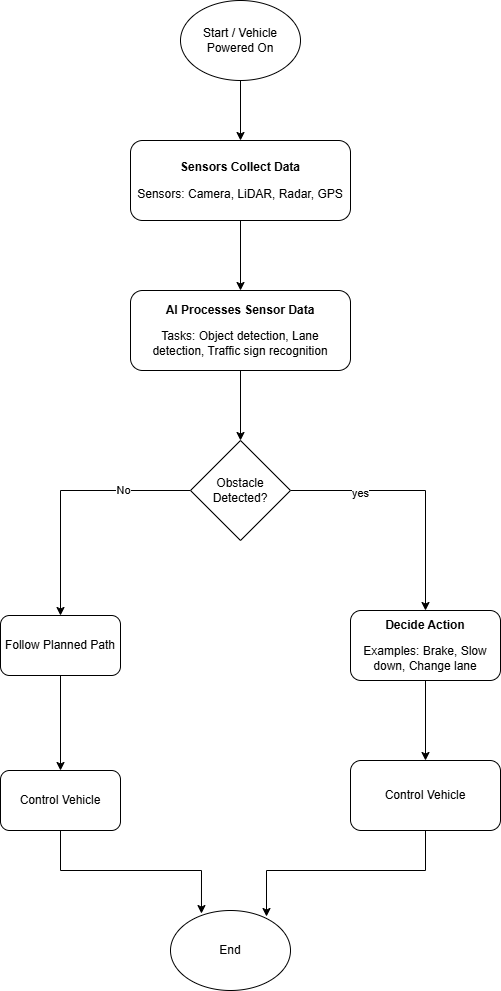

The diagram above was exported from draw.io. Its source (the exported page's mxGraphModel, read from the mxfile embedded in the PNG):
<mxGraphModel dx="1106" dy="597" grid="1" gridSize="10" guides="1" tooltips="1" connect="1" arrows="1" fold="1" page="1" pageScale="1" pageWidth="827" pageHeight="1169" math="0" shadow="0">
  <root>
    <mxCell id="0" />
    <mxCell id="1" parent="0" />
    <mxCell id="BSm-ZSivTRkOXY_D_0Su-12" edge="1" parent="1" source="BSm-ZSivTRkOXY_D_0Su-1" style="edgeStyle=orthogonalEdgeStyle;rounded=0;orthogonalLoop=1;jettySize=auto;html=1;exitX=0.5;exitY=1;exitDx=0;exitDy=0;" target="BSm-ZSivTRkOXY_D_0Su-2">
      <mxGeometry relative="1" as="geometry" />
    </mxCell>
    <mxCell id="BSm-ZSivTRkOXY_D_0Su-1" parent="1" style="ellipse;whiteSpace=wrap;html=1;" value="Start / Vehicle Powered On" vertex="1">
      <mxGeometry height="80" width="120" x="320" y="80" as="geometry" />
    </mxCell>
    <mxCell id="BSm-ZSivTRkOXY_D_0Su-11" edge="1" parent="1" source="BSm-ZSivTRkOXY_D_0Su-2" style="edgeStyle=orthogonalEdgeStyle;rounded=0;orthogonalLoop=1;jettySize=auto;html=1;exitX=0.5;exitY=1;exitDx=0;exitDy=0;" target="BSm-ZSivTRkOXY_D_0Su-4">
      <mxGeometry relative="1" as="geometry" />
    </mxCell>
    <mxCell id="BSm-ZSivTRkOXY_D_0Su-2" parent="1" style="rounded=1;whiteSpace=wrap;html=1;" value="&lt;p data-start=&quot;307&quot; data-end=&quot;331&quot;&gt;&lt;strong data-start=&quot;307&quot; data-end=&quot;331&quot;&gt;Sensors Collect Data&lt;/strong&gt;&lt;/p&gt;&lt;p data-start=&quot;307&quot; data-end=&quot;331&quot;&gt;&lt;span style=&quot;background-color: transparent; color: light-dark(rgb(0, 0, 0), rgb(255, 255, 255));&quot;&gt;Sensors:&amp;nbsp;&lt;/span&gt;&lt;span style=&quot;background-color: transparent; color: light-dark(rgb(0, 0, 0), rgb(255, 255, 255));&quot;&gt;Camera,&amp;nbsp;&lt;/span&gt;&lt;span style=&quot;background-color: transparent; color: light-dark(rgb(0, 0, 0), rgb(255, 255, 255));&quot;&gt;LiDAR,&amp;nbsp;&lt;/span&gt;&lt;span style=&quot;background-color: transparent; color: light-dark(rgb(0, 0, 0), rgb(255, 255, 255));&quot;&gt;Radar,&amp;nbsp;&lt;/span&gt;&lt;span style=&quot;background-color: transparent; color: light-dark(rgb(0, 0, 0), rgb(255, 255, 255));&quot;&gt;GPS&lt;/span&gt;&lt;/p&gt;" vertex="1">
      <mxGeometry height="80" width="220" x="270" y="220" as="geometry" />
    </mxCell>
    <mxCell id="BSm-ZSivTRkOXY_D_0Su-13" edge="1" parent="1" source="BSm-ZSivTRkOXY_D_0Su-4" style="edgeStyle=orthogonalEdgeStyle;rounded=0;orthogonalLoop=1;jettySize=auto;html=1;exitX=0.5;exitY=1;exitDx=0;exitDy=0;entryX=0.5;entryY=0;entryDx=0;entryDy=0;" target="BSm-ZSivTRkOXY_D_0Su-5">
      <mxGeometry relative="1" as="geometry" />
    </mxCell>
    <mxCell id="BSm-ZSivTRkOXY_D_0Su-4" parent="1" style="rounded=1;whiteSpace=wrap;html=1;" value="&lt;p data-start=&quot;412&quot; data-end=&quot;440&quot;&gt;&lt;strong data-start=&quot;412&quot; data-end=&quot;440&quot;&gt;AI Processes Sensor Data&lt;/strong&gt;&lt;/p&gt;&lt;p data-start=&quot;307&quot; data-end=&quot;331&quot;&gt;&lt;span style=&quot;background-color: transparent; color: light-dark(rgb(0, 0, 0), rgb(255, 255, 255));&quot;&gt;Tasks:&amp;nbsp;&lt;/span&gt;&lt;span style=&quot;background-color: transparent; color: light-dark(rgb(0, 0, 0), rgb(255, 255, 255));&quot;&gt;Object detection,&amp;nbsp;&lt;/span&gt;&lt;span style=&quot;background-color: transparent; color: light-dark(rgb(0, 0, 0), rgb(255, 255, 255));&quot;&gt;Lane detection,&amp;nbsp;&lt;/span&gt;&lt;span style=&quot;background-color: transparent; color: light-dark(rgb(0, 0, 0), rgb(255, 255, 255));&quot;&gt;Traffic sign recognition&lt;/span&gt;&lt;/p&gt;" vertex="1">
      <mxGeometry height="80" width="220" x="270" y="370" as="geometry" />
    </mxCell>
    <mxCell id="BSm-ZSivTRkOXY_D_0Su-14" edge="1" parent="1" source="BSm-ZSivTRkOXY_D_0Su-5" style="edgeStyle=orthogonalEdgeStyle;rounded=0;orthogonalLoop=1;jettySize=auto;html=1;exitX=1;exitY=0.5;exitDx=0;exitDy=0;entryX=0.5;entryY=0;entryDx=0;entryDy=0;" target="BSm-ZSivTRkOXY_D_0Su-6">
      <mxGeometry relative="1" as="geometry" />
    </mxCell>
    <mxCell id="BSm-ZSivTRkOXY_D_0Su-20" connectable="0" parent="BSm-ZSivTRkOXY_D_0Su-14" style="edgeLabel;html=1;align=center;verticalAlign=middle;resizable=0;points=[];" value="yes" vertex="1">
      <mxGeometry relative="1" x="-0.4588" y="-2" as="geometry">
        <mxPoint as="offset" />
      </mxGeometry>
    </mxCell>
    <mxCell id="BSm-ZSivTRkOXY_D_0Su-17" edge="1" parent="1" source="BSm-ZSivTRkOXY_D_0Su-5" style="edgeStyle=orthogonalEdgeStyle;rounded=0;orthogonalLoop=1;jettySize=auto;html=1;exitX=0;exitY=0.5;exitDx=0;exitDy=0;entryX=0.5;entryY=0;entryDx=0;entryDy=0;" target="BSm-ZSivTRkOXY_D_0Su-9">
      <mxGeometry relative="1" as="geometry" />
    </mxCell>
    <mxCell id="BSm-ZSivTRkOXY_D_0Su-21" connectable="0" parent="BSm-ZSivTRkOXY_D_0Su-17" style="edgeLabel;html=1;align=center;verticalAlign=middle;resizable=0;points=[];" value="No" vertex="1">
      <mxGeometry relative="1" x="-0.4667" y="-1" as="geometry">
        <mxPoint as="offset" />
      </mxGeometry>
    </mxCell>
    <mxCell id="BSm-ZSivTRkOXY_D_0Su-5" parent="1" style="rhombus;whiteSpace=wrap;html=1;" value="Obstacle Detected?" vertex="1">
      <mxGeometry height="100" width="100" x="330" y="520" as="geometry" />
    </mxCell>
    <mxCell id="BSm-ZSivTRkOXY_D_0Su-15" edge="1" parent="1" source="BSm-ZSivTRkOXY_D_0Su-6" style="edgeStyle=orthogonalEdgeStyle;rounded=0;orthogonalLoop=1;jettySize=auto;html=1;exitX=0.5;exitY=1;exitDx=0;exitDy=0;entryX=0.5;entryY=0;entryDx=0;entryDy=0;" target="BSm-ZSivTRkOXY_D_0Su-7">
      <mxGeometry relative="1" as="geometry" />
    </mxCell>
    <mxCell id="BSm-ZSivTRkOXY_D_0Su-6" parent="1" style="rounded=1;whiteSpace=wrap;html=1;" value="&lt;p data-start=&quot;640&quot; data-end=&quot;657&quot;&gt;&lt;strong data-start=&quot;640&quot; data-end=&quot;657&quot;&gt;Decide Action&lt;/strong&gt;&lt;/p&gt;&lt;p data-start=&quot;640&quot; data-end=&quot;657&quot;&gt;&lt;span style=&quot;background-color: transparent; color: light-dark(rgb(0, 0, 0), rgb(255, 255, 255));&quot;&gt;Examples:&amp;nbsp;&lt;/span&gt;&lt;span style=&quot;background-color: transparent; color: light-dark(rgb(0, 0, 0), rgb(255, 255, 255));&quot;&gt;Brake,&amp;nbsp;&lt;/span&gt;&lt;span style=&quot;background-color: transparent; color: light-dark(rgb(0, 0, 0), rgb(255, 255, 255));&quot;&gt;Slow down,&amp;nbsp;&lt;/span&gt;&lt;span style=&quot;background-color: transparent; color: light-dark(rgb(0, 0, 0), rgb(255, 255, 255));&quot;&gt;Change lane&lt;/span&gt;&lt;/p&gt;" vertex="1">
      <mxGeometry height="70" width="150" x="490" y="690" as="geometry" />
    </mxCell>
    <mxCell id="BSm-ZSivTRkOXY_D_0Su-7" parent="1" style="rounded=1;whiteSpace=wrap;html=1;" value="&lt;p data-start=&quot;640&quot; data-end=&quot;657&quot;&gt;Control Vehicle&lt;/p&gt;" vertex="1">
      <mxGeometry height="70" width="150" x="490" y="840" as="geometry" />
    </mxCell>
    <mxCell id="BSm-ZSivTRkOXY_D_0Su-8" parent="1" style="ellipse;whiteSpace=wrap;html=1;" value="End" vertex="1">
      <mxGeometry height="80" width="120" x="310" y="990" as="geometry" />
    </mxCell>
    <mxCell id="BSm-ZSivTRkOXY_D_0Su-18" edge="1" parent="1" source="BSm-ZSivTRkOXY_D_0Su-9" style="edgeStyle=orthogonalEdgeStyle;rounded=0;orthogonalLoop=1;jettySize=auto;html=1;exitX=0.5;exitY=1;exitDx=0;exitDy=0;entryX=0.5;entryY=0;entryDx=0;entryDy=0;" target="BSm-ZSivTRkOXY_D_0Su-10">
      <mxGeometry relative="1" as="geometry" />
    </mxCell>
    <mxCell id="BSm-ZSivTRkOXY_D_0Su-9" parent="1" style="rounded=1;whiteSpace=wrap;html=1;" value="Follow Planned Path" vertex="1">
      <mxGeometry height="60" width="120" x="140" y="695" as="geometry" />
    </mxCell>
    <mxCell id="BSm-ZSivTRkOXY_D_0Su-10" parent="1" style="rounded=1;whiteSpace=wrap;html=1;" value="Control Vehicle" vertex="1">
      <mxGeometry height="60" width="120" x="140" y="850" as="geometry" />
    </mxCell>
    <mxCell id="BSm-ZSivTRkOXY_D_0Su-16" edge="1" parent="1" source="BSm-ZSivTRkOXY_D_0Su-7" style="edgeStyle=orthogonalEdgeStyle;rounded=0;orthogonalLoop=1;jettySize=auto;html=1;exitX=0.5;exitY=1;exitDx=0;exitDy=0;entryX=0.8;entryY=0.075;entryDx=0;entryDy=0;entryPerimeter=0;" target="BSm-ZSivTRkOXY_D_0Su-8">
      <mxGeometry relative="1" as="geometry" />
    </mxCell>
    <mxCell id="BSm-ZSivTRkOXY_D_0Su-19" edge="1" parent="1" source="BSm-ZSivTRkOXY_D_0Su-10" style="edgeStyle=orthogonalEdgeStyle;rounded=0;orthogonalLoop=1;jettySize=auto;html=1;exitX=0.5;exitY=1;exitDx=0;exitDy=0;entryX=0.258;entryY=0.038;entryDx=0;entryDy=0;entryPerimeter=0;" target="BSm-ZSivTRkOXY_D_0Su-8">
      <mxGeometry relative="1" as="geometry" />
    </mxCell>
  </root>
</mxGraphModel>